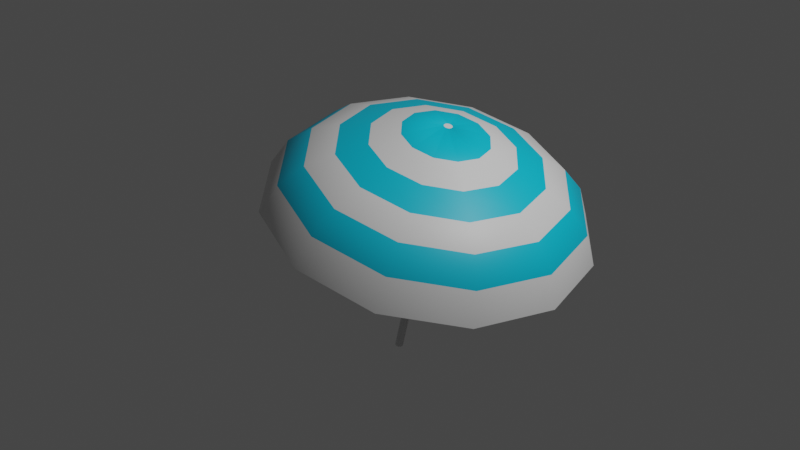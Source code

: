 # Source: Umbrella.blend  (saved by Blender 3.1.7; exported with 4.5.12 LTS)
import bpy
from mathutils import Matrix  # noqa: F401  (used for matrix-valued properties, if any)

bpy.ops.wm.read_factory_settings(use_empty=True)
scene = bpy.context.scene
scene.name = 'Scene'

# ---- collections
col_collection = bpy.data.collections.new('Collection'); scene.collection.children.link(col_collection)

# ---- materials (node trees are filled in below, after node groups)
mat_material_001 = bpy.data.materials.new('Material.001')
mat_material_001.use_transparent_shadow = False
mat_material_002 = bpy.data.materials.new('Material.002')
mat_material_002.use_transparent_shadow = False

# ---- material node trees
mat_material_001.use_nodes = True; mat_material_001.node_tree.nodes.clear()
_N = mat_material_001.node_tree.nodes; _L = mat_material_001.node_tree.links
n0 = _N.new('ShaderNodeBsdfPrincipled'); n0.name = 'Principled BSDF'; n0.location = (10, 300)
n0.distribution = 'GGX'
n0.subsurface_method = 'RANDOM_WALK_SKIN'
n0.inputs[3].default_value = 1.45
n0.inputs[27].default_value = (0.0, 0.0, 0.0, 1.0)
n0.inputs[28].default_value = 1.0
n1 = _N.new('ShaderNodeOutputMaterial'); n1.name = 'Material Output'; n1.location = (300, 300)
_L.new(n0.outputs[0], n1.inputs[0])
n1.is_active_output = True
mat_material_002.use_nodes = True; mat_material_002.node_tree.nodes.clear()
_N = mat_material_002.node_tree.nodes; _L = mat_material_002.node_tree.links
n0 = _N.new('ShaderNodeBsdfPrincipled'); n0.name = 'Principled BSDF'; n0.location = (10, 300)
n0.distribution = 'GGX'
n0.subsurface_method = 'RANDOM_WALK_SKIN'
n0.inputs[0].default_value = (0.0, 0.5587, 0.8, 1.0)
n0.inputs[3].default_value = 1.45
n0.inputs[27].default_value = (0.0, 0.0, 0.0, 1.0)
n0.inputs[28].default_value = 1.0
n1 = _N.new('ShaderNodeOutputMaterial'); n1.name = 'Material Output'; n1.location = (300, 300)
_L.new(n0.outputs[0], n1.inputs[0])
n1.is_active_output = True

# ---- world
world_world = bpy.data.worlds.new('World'); scene.world = world_world
world_world.use_nodes = True; world_world.node_tree.nodes.clear()
_N = world_world.node_tree.nodes; _L = world_world.node_tree.links
n0 = _N.new('ShaderNodeOutputWorld'); n0.name = 'World Output'; n0.location = (300, 300)
n1 = _N.new('ShaderNodeBackground'); n1.name = 'Background'; n1.location = (10, 300)
n1.inputs[0].default_value = (0.05088, 0.05088, 0.05088, 1.0)
_L.new(n1.outputs[0], n0.inputs[0])
n0.is_active_output = True
world_world.color = (0.05088, 0.05088, 0.05088)
world_world.use_sun_shadow = False
world_world.sun_shadow_jitter_overblur = 0.0

# ---- cameras
cam_camera = bpy.data.cameras.new('Camera')
cam_camera.clip_end = 100.0
cam_camera.ortho_scale = 7.314

# ---- lights
light_light = bpy.data.lights.new('Light', 'POINT')
light_light.transmission_factor = 0.0
light_light.energy = 1000.0
light_light.shadow_soft_size = 0.1
light_light.shadow_maximum_resolution = 0.006
light_light.use_absolute_resolution = True

# ---- meshes
me_sphere_001 = bpy.data.meshes.new('Sphere.001')
me_sphere_001.from_pydata([(0.00121, 0.4355, 2.668), (0.00121, 1.026, 2.432), (0.00121, 1.299, 2.293), (0.00121, 1.526, 2.072), (0.00121, 1.668, 1.764), (0.02261, 0.03477, 2.769), (0.2201, 0.3768, 2.668), (0.3648, 0.6274, 2.547), (0.5153, 0.8881, 2.432), (0.652, 1.125, 2.293), (0.7651, 1.321, 2.072), (0.8366, 1.445, 1.764), (0.03828, 0.01911, 2.769), (0.3803, 0.2166, 2.668), (0.6309, 0.3613, 2.547), (0.8916, 0.5117, 2.432), (1.128, 0.6485, 2.293), (1.324, 0.7616, 2.072), (1.448, 0.8331, 1.764), (0.04401, -0.002295, 2.769), (0.439, -0.002295, 2.668), (0.7284, -0.002295, 2.547), (1.029, -0.002295, 2.432), (1.303, -0.002295, 2.293), (1.529, -0.002295, 2.072), (1.672, -0.002295, 1.764), (0.03828, -0.0237, 2.769), (0.3803, -0.2212, 2.668), (0.6309, -0.3659, 2.547), (0.8916, -0.5163, 2.432), (1.128, -0.6531, 2.293), (1.324, -0.7662, 2.072), (1.448, -0.8377, 1.764), (0.02261, -0.03936, 2.769), (0.2201, -0.3814, 2.668), (0.3648, -0.632, 2.547), (0.5153, -0.8926, 2.432), (0.652, -1.129, 2.293), (0.7651, -1.325, 2.072), (0.8366, -1.449, 1.764), (0.00121, -0.0451, 2.769), (0.00121, -0.4401, 2.668), (0.00121, -0.7294, 2.547), (0.00121, -1.03, 2.432), (0.00121, -1.304, 2.293), (0.00121, -1.53, 2.072), (0.00121, -1.673, 1.764), (-0.02019, -0.03936, 2.769), (-0.2177, -0.3814, 2.668), (-0.3624, -0.632, 2.547), (-0.5128, -0.8926, 2.432), (-0.6496, -1.129, 2.293), (-0.7627, -1.325, 2.072), (-0.8342, -1.449, 1.764), (-0.03586, -0.0237, 2.769), (-0.3779, -0.2212, 2.668), (-0.6285, -0.3659, 2.547), (-0.8891, -0.5163, 2.432), (-1.126, -0.6531, 2.293), (-1.322, -0.7662, 2.072), (-1.446, -0.8377, 1.764), (-0.04159, -0.002295, 2.769), (-0.4366, -0.002294, 2.668), (-0.7259, -0.002294, 2.547), (-1.027, -0.002294, 2.432), (-1.3, -0.002294, 2.293), (-1.527, -0.002294, 2.072), (-1.67, -0.002295, 1.764), (-0.03586, 0.01911, 2.769), (-0.3779, 0.2166, 2.668), (-0.6285, 0.3613, 2.547), (-0.8891, 0.5117, 2.432), (-1.126, 0.6485, 2.293), (-1.322, 0.7616, 2.072), (-1.446, 0.8331, 1.764), (-0.02019, 0.03477, 2.769), (-0.2177, 0.3768, 2.668), (-0.3624, 0.6274, 2.547), (-0.5128, 0.8881, 2.432), (-0.6496, 1.125, 2.293), (-0.7627, 1.321, 2.072), (-0.8342, 1.445, 1.764), (0.00121, 0.04051, 2.769), (0.00121, 0.7249, 2.547), (0.02261, 0.03477, -0.003951), (0.03828, 0.01911, -0.003951), (0.04401, -0.002294, -0.003951), (0.03828, -0.0237, -0.003951), (0.02261, -0.03936, -0.003951), (0.00121, -0.0451, -0.003951), (-0.02019, -0.03936, -0.003951), (0.00121, -0.002295, 0.0002644), (-0.03586, -0.0237, -0.003951), (-0.04159, -0.002294, -0.003951), (-0.03586, 0.01911, -0.003951), (-0.02019, 0.03477, -0.003951), (0.00121, 0.04051, -0.003951)], [], [(83, 0, 6, 7), (1, 83, 7, 8), (2, 1, 8, 9), (3, 2, 9, 10), (4, 3, 10, 11), (5, 82, 96, 84), (0, 82, 5, 6), (6, 5, 12, 13), (7, 6, 13, 14), (8, 7, 14, 15), (9, 8, 15, 16), (10, 9, 16, 17), (11, 10, 17, 18), (40, 33, 88, 89), (17, 16, 23, 24), (18, 17, 24, 25), (33, 26, 87, 88), (13, 12, 19, 20), (14, 13, 20, 21), (15, 14, 21, 22), (16, 15, 22, 23), (21, 20, 27, 28), (22, 21, 28, 29), (23, 22, 29, 30), (24, 23, 30, 31), (25, 24, 31, 32), (75, 68, 94, 95), (20, 19, 26, 27), (32, 31, 38, 39), (82, 75, 95, 96), (27, 26, 33, 34), (28, 27, 34, 35), (29, 28, 35, 36), (30, 29, 36, 37), (31, 30, 37, 38), (35, 34, 41, 42), (36, 35, 42, 43), (37, 36, 43, 44), (38, 37, 44, 45), (39, 38, 45, 46), (47, 40, 89, 90), (34, 33, 40, 41), (46, 45, 52, 53), (54, 47, 90, 92), (41, 40, 47, 48), (42, 41, 48, 49), (43, 42, 49, 50), (44, 43, 50, 51), (45, 44, 51, 52), (50, 49, 56, 57), (51, 50, 57, 58), (52, 51, 58, 59), (53, 52, 59, 60), (19, 12, 85, 86), (48, 47, 54, 55), (49, 48, 55, 56), (26, 19, 86, 87), (55, 54, 61, 62), (56, 55, 62, 63), (57, 56, 63, 64), (58, 57, 64, 65), (59, 58, 65, 66), (60, 59, 66, 67), (64, 63, 70, 71), (65, 64, 71, 72), (66, 65, 72, 73), (67, 66, 73, 74), (68, 61, 93, 94), (62, 61, 68, 69), (63, 62, 69, 70), (61, 54, 92, 93), (69, 68, 75, 76), (70, 69, 76, 77), (71, 70, 77, 78), (72, 71, 78, 79), (73, 72, 79, 80), (74, 73, 80, 81), (79, 78, 1, 2), (80, 79, 2, 3), (81, 80, 3, 4), (12, 5, 84, 85), (76, 75, 82, 0), (77, 76, 0, 83), (78, 77, 83, 1), (96, 91, 84), (84, 91, 85), (85, 91, 86), (86, 91, 87), (87, 91, 88), (88, 91, 89), (89, 91, 90), (90, 91, 92), (92, 91, 93), (93, 91, 94), (94, 91, 95), (95, 91, 96), (5, 82, 75, 68, 61, 54, 47, 40, 33, 26, 19, 12)])
me_sphere_001.polygons.foreach_set('use_smooth', [1, 1, 1, 1, 1, 1, 1, 1, 1, 1, 1, 1, 1, 1, 1, 1, 1, 1, 1, 1, 1, 1, 1, 1, 1, 1, 1, 1, 1, 1, 1, 1, 1, 1, 1, 1, 1, 1, 1, 1, 1, 1, 1, 1, 1, 1, 1, 1, 1, 1, 1, 1, 1, 1, 1, 1, 1, 1, 1, 1, 1, 1, 1, 1, 1, 1, 1, 1, 1, 1, 1, 1, 1, 1, 1, 1, 1, 1, 1, 1, 1, 1, 1, 1, 1, 1, 1, 1, 1, 1, 1, 1, 1, 1, 1, 1, 0])
me_sphere_001.polygons.foreach_set('material_index', [0, 1, 0, 1, 0, 0, 1, 1, 0, 1, 0, 1, 0, 0, 1, 0, 0, 1, 0, 1, 0, 0, 1, 0, 1, 0, 0, 1, 0, 0, 1, 0, 1, 0, 1, 0, 1, 0, 1, 0, 0, 1, 0, 0, 1, 0, 1, 0, 1, 1, 0, 1, 0, 0, 1, 0, 0, 1, 0, 1, 0, 1, 0, 1, 0, 1, 0, 0, 1, 0, 0, 1, 0, 1, 0, 1, 0, 0, 1, 0, 0, 1, 0, 1, 0, 0, 0, 0, 0, 0, 0, 0, 0, 0, 0, 0, 0])
_uv = me_sphere_001.uv_layers.new(name='UVMap')
_uv.uv.foreach_set('vector', [0.75, 0.8125, 0.75, 0.875, 0.6667, 0.875, 0.6667, 0.8125, 0.75, 0.75, 0.75, 0.8125, 0.6667, 0.8125, 0.6667, 0.75, 0.75, 0.6875, 0.75, 0.75, 0.6667, 0.75, 0.6667, 0.6875, 0.75, 0.625, 0.75, 0.6875, 0.6667, 0.6875, 0.6667, 0.625, 0.75, 0.5625, 0.75, 0.625, 0.6667, 0.625, 0.6667, 0.5625, 0.6667, 0.9375, 0.75, 0.9375, 0.75, 0.9375, 0.6667, 0.9375, 0.75, 0.875, 0.75, 0.9375, 0.6667, 0.9375, 0.6667, 0.875, 0.6667, 0.875, 0.6667, 0.9375, 0.5833, 0.9375, 0.5833, 0.875, 0.6667, 0.8125, 0.6667, 0.875, 0.5833, 0.875, 0.5833, 0.8125, 0.6667, 0.75, 0.6667, 0.8125, 0.5833, 0.8125, 0.5833, 0.75, 0.6667, 0.6875, 0.6667, 0.75, 0.5833, 0.75, 0.5833, 0.6875, 0.6667, 0.625, 0.6667, 0.6875, 0.5833, 0.6875, 0.5833, 0.625, 0.6667, 0.5625, 0.6667, 0.625, 0.5833, 0.625, 0.5833, 0.5625, 0.25, 0.9375, 0.3333, 0.9375, 0.3333, 0.9375, 0.25, 0.9375, 0.5833, 0.625, 0.5833, 0.6875, 0.5, 0.6875, 0.5, 0.625, 0.5833, 0.5625, 0.5833, 0.625, 0.5, 0.625, 0.5, 0.5625, 0.3333, 0.9375, 0.4167, 0.9375, 0.4167, 0.9375, 0.3333, 0.9375, 0.5833, 0.875, 0.5833, 0.9375, 0.5, 0.9375, 0.5, 0.875, 0.5833, 0.8125, 0.5833, 0.875, 0.5, 0.875, 0.5, 0.8125, 0.5833, 0.75, 0.5833, 0.8125, 0.5, 0.8125, 0.5, 0.75, 0.5833, 0.6875, 0.5833, 0.75, 0.5, 0.75, 0.5, 0.6875, 0.5, 0.8125, 0.5, 0.875, 0.4167, 0.875, 0.4167, 0.8125, 0.5, 0.75, 0.5, 0.8125, 0.4167, 0.8125, 0.4167, 0.75, 0.5, 0.6875, 0.5, 0.75, 0.4167, 0.75, 0.4167, 0.6875, 0.5, 0.625, 0.5, 0.6875, 0.4167, 0.6875, 0.4167, 0.625, 0.5, 0.5625, 0.5, 0.625, 0.4167, 0.625, 0.4167, 0.5625, 0.8333, 0.9375, 0.9167, 0.9375, 0.9167, 0.9375, 0.8333, 0.9375, 0.5, 0.875, 0.5, 0.9375, 0.4167, 0.9375, 0.4167, 0.875, 0.4167, 0.5625, 0.4167, 0.625, 0.3333, 0.625, 0.3333, 0.5625, 0.75, 0.9375, 0.8333, 0.9375, 0.8333, 0.9375, 0.75, 0.9375, 0.4167, 0.875, 0.4167, 0.9375, 0.3333, 0.9375, 0.3333, 0.875, 0.4167, 0.8125, 0.4167, 0.875, 0.3333, 0.875, 0.3333, 0.8125, 0.4167, 0.75, 0.4167, 0.8125, 0.3333, 0.8125, 0.3333, 0.75, 0.4167, 0.6875, 0.4167, 0.75, 0.3333, 0.75, 0.3333, 0.6875, 0.4167, 0.625, 0.4167, 0.6875, 0.3333, 0.6875, 0.3333, 0.625, 0.3333, 0.8125, 0.3333, 0.875, 0.25, 0.875, 0.25, 0.8125, 0.3333, 0.75, 0.3333, 0.8125, 0.25, 0.8125, 0.25, 0.75, 0.3333, 0.6875, 0.3333, 0.75, 0.25, 0.75, 0.25, 0.6875, 0.3333, 0.625, 0.3333, 0.6875, 0.25, 0.6875, 0.25, 0.625, 0.3333, 0.5625, 0.3333, 0.625, 0.25, 0.625, 0.25, 0.5625, 0.1667, 0.9375, 0.25, 0.9375, 0.25, 0.9375, 0.1667, 0.9375, 0.3333, 0.875, 0.3333, 0.9375, 0.25, 0.9375, 0.25, 0.875, 0.25, 0.5625, 0.25, 0.625, 0.1667, 0.625, 0.1667, 0.5625, 0.08333, 0.9375, 0.1667, 0.9375, 0.1667, 0.9375, 0.08333, 0.9375, 0.25, 0.875, 0.25, 0.9375, 0.1667, 0.9375, 0.1667, 0.875, 0.25, 0.8125, 0.25, 0.875, 0.1667, 0.875, 0.1667, 0.8125, 0.25, 0.75, 0.25, 0.8125, 0.1667, 0.8125, 0.1667, 0.75, 0.25, 0.6875, 0.25, 0.75, 0.1667, 0.75, 0.1667, 0.6875, 0.25, 0.625, 0.25, 0.6875, 0.1667, 0.6875, 0.1667, 0.625, 0.1667, 0.75, 0.1667, 0.8125, 0.08333, 0.8125, 0.08333, 0.75, 0.1667, 0.6875, 0.1667, 0.75, 0.08333, 0.75, 0.08333, 0.6875, 0.1667, 0.625, 0.1667, 0.6875, 0.08333, 0.6875, 0.08333, 0.625, 0.1667, 0.5625, 0.1667, 0.625, 0.08333, 0.625, 0.08333, 0.5625, 0.5, 0.9375, 0.5833, 0.9375, 0.5833, 0.9375, 0.5, 0.9375, 0.1667, 0.875, 0.1667, 0.9375, 0.08333, 0.9375, 0.08333, 0.875, 0.1667, 0.8125, 0.1667, 0.875, 0.08333, 0.875, 0.08333, 0.8125, 0.4167, 0.9375, 0.5, 0.9375, 0.5, 0.9375, 0.4167, 0.9375, 0.08333, 0.875, 0.08333, 0.9375, 8.941e-08, 0.9375, 2.98e-08, 0.875, 0.08333, 0.8125, 0.08333, 0.875, 2.98e-08, 0.875, 2.98e-08, 0.8125, 0.08333, 0.75, 0.08333, 0.8125, 2.98e-08, 0.8125, 0.0, 0.75, 0.08333, 0.6875, 0.08333, 0.75, 0.0, 0.75, 2.98e-08, 0.6875, 0.08333, 0.625, 0.08333, 0.6875, 2.98e-08, 0.6875, 0.0, 0.625, 0.08333, 0.5625, 0.08333, 0.625, 0.0, 0.625, 2.98e-08, 0.5625, 1.0, 0.75, 1.0, 0.8125, 0.9167, 0.8125, 0.9167, 0.75, 1.0, 0.6875, 1.0, 0.75, 0.9167, 0.75, 0.9167, 0.6875, 1.0, 0.625, 1.0, 0.6875, 0.9167, 0.6875, 0.9167, 0.625, 1.0, 0.5625, 1.0, 0.625, 0.9167, 0.625, 0.9167, 0.5625, 0.9167, 0.9375, 1.0, 0.9375, 1.0, 0.9375, 0.9167, 0.9375, 1.0, 0.875, 1.0, 0.9375, 0.9167, 0.9375, 0.9167, 0.875, 1.0, 0.8125, 1.0, 0.875, 0.9167, 0.875, 0.9167, 0.8125, 8.941e-08, 0.9375, 0.08333, 0.9375, 0.08333, 0.9375, 8.941e-08, 0.9375, 0.9167, 0.875, 0.9167, 0.9375, 0.8333, 0.9375, 0.8333, 0.875, 0.9167, 0.8125, 0.9167, 0.875, 0.8333, 0.875, 0.8333, 0.8125, 0.9167, 0.75, 0.9167, 0.8125, 0.8333, 0.8125, 0.8333, 0.75, 0.9167, 0.6875, 0.9167, 0.75, 0.8333, 0.75, 0.8333, 0.6875, 0.9167, 0.625, 0.9167, 0.6875, 0.8333, 0.6875, 0.8333, 0.625, 0.9167, 0.5625, 0.9167, 0.625, 0.8333, 0.625, 0.8333, 0.5625, 0.8333, 0.6875, 0.8333, 0.75, 0.75, 0.75, 0.75, 0.6875, 0.8333, 0.625, 0.8333, 0.6875, 0.75, 0.6875, 0.75, 0.625, 0.8333, 0.5625, 0.8333, 0.625, 0.75, 0.625, 0.75, 0.5625, 0.5833, 0.9375, 0.6667, 0.9375, 0.6667, 0.9375, 0.5833, 0.9375, 0.8333, 0.875, 0.8333, 0.9375, 0.75, 0.9375, 0.75, 0.875, 0.8333, 0.8125, 0.8333, 0.875, 0.75, 0.875, 0.75, 0.8125, 0.8333, 0.75, 0.8333, 0.8125, 0.75, 0.8125, 0.75, 0.75, 0.75, 0.9375, 0.7083, 1.0, 0.6667, 0.9375, 0.6667, 0.9375, 0.625, 1.0, 0.5833, 0.9375, 0.5833, 0.9375, 0.5417, 1.0, 0.5, 0.9375, 0.5, 0.9375, 0.4583, 1.0, 0.4167, 0.9375, 0.4167, 0.9375, 0.375, 1.0, 0.3333, 0.9375, 0.3333, 0.9375, 0.2917, 1.0, 0.25, 0.9375, 0.25, 0.9375, 0.2083, 1.0, 0.1667, 0.9375, 0.1667, 0.9375, 0.125, 1.0, 0.08333, 0.9375, 0.08333, 0.9375, 0.04167, 1.0, 8.941e-08, 0.9375, 1.0, 0.9375, 0.9583, 1.0, 0.9167, 0.9375, 0.9167, 0.9375, 0.875, 1.0, 0.8333, 0.9375, 0.8333, 0.9375, 0.7917, 1.0, 0.75, 0.9375, 0.0, 0.0, 0.0, 0.0, 0.0, 0.0, 0.0, 0.0, 0.0, 0.0, 0.0, 0.0, 0.0, 0.0, 0.0, 0.0, 0.0, 0.0, 0.0, 0.0, 0.0, 0.0, 0.0, 0.0])
me_sphere_001.materials.append(mat_material_001)
me_sphere_001.materials.append(mat_material_002)
me_sphere_001.materials.append(None)
me_sphere_001.use_remesh_fix_poles = True
me_sphere_001.use_remesh_preserve_attributes = False
me_sphere_001.update()

# ---- objects
ob_light = bpy.data.objects.new('Light', light_light)
ob_camera = bpy.data.objects.new('Camera', cam_camera)
ob_sphere = bpy.data.objects.new('Sphere', me_sphere_001)

# ---- transforms, parenting, visibility, modifiers, constraints
ob_light.location = (4.076, 1.005, 5.904)
ob_light.rotation_euler = (0.6503, 0.05522, 1.866)
ob_light.lock_rotations_4d = False
ob_light.empty_display_type = 'ARROWS'
ob_light.color = (0.0, 0.0, 0.0, 0.0)
ob_light.lineart.crease_threshold = 0.0
ob_camera.location = (7.359, -6.926, 4.958)
ob_camera.rotation_euler = (1.109, 0.0, 0.8149)
ob_camera.lock_rotations_4d = False
ob_camera.empty_display_type = 'ARROWS'
ob_camera.color = (0.0, 0.0, 0.0, 0.0)
ob_camera.display_type = 'WIRE'
ob_camera.lineart.crease_threshold = 0.0
ob_sphere.location = (-0.00121, 0.002294, -1.495)
ob_sphere.rotation_euler = (0.0, 0.2419, 0.0)

# ---- collection membership
col_collection.objects.link(ob_light)
col_collection.objects.link(ob_camera)
col_collection.objects.link(ob_sphere)

# ---- scene / render settings (as saved in the file)
scene.camera = ob_camera
scene.frame_start = 1; scene.frame_end = 250; scene.frame_set(1)
scene.render.engine = 'BLENDER_EEVEE_NEXT'
scene.cycles.sampling_pattern = 'TABULATED_SOBOL'
scene.cycles.use_light_tree = False
scene.view_settings.view_transform = 'Filmic'
bpy.context.view_layer.update()
